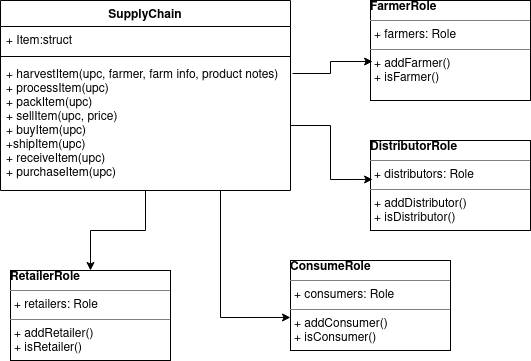

The diagram above was exported from draw.io. Its source (the exported page's mxGraphModel, read from the mxfile embedded in the PNG):
<mxGraphModel dx="782" dy="1050" grid="1" gridSize="10" guides="1" tooltips="1" connect="1" arrows="1" fold="1" page="1" pageScale="1" pageWidth="850" pageHeight="1100" math="0" shadow="0">
  <root>
    <mxCell id="iIg4ng2gZsuIlEm2m4hm-0" />
    <mxCell id="iIg4ng2gZsuIlEm2m4hm-1" parent="iIg4ng2gZsuIlEm2m4hm-0" />
    <mxCell id="iIg4ng2gZsuIlEm2m4hm-13" style="edgeStyle=orthogonalEdgeStyle;rounded=0;orthogonalLoop=1;jettySize=auto;html=1;entryX=0.5;entryY=0;entryDx=0;entryDy=0;" parent="iIg4ng2gZsuIlEm2m4hm-1" source="iIg4ng2gZsuIlEm2m4hm-2" target="iIg4ng2gZsuIlEm2m4hm-7" edge="1">
      <mxGeometry relative="1" as="geometry" />
    </mxCell>
    <mxCell id="iIg4ng2gZsuIlEm2m4hm-14" style="edgeStyle=orthogonalEdgeStyle;rounded=0;orthogonalLoop=1;jettySize=auto;html=1;entryX=0;entryY=0.633;entryDx=0;entryDy=0;entryPerimeter=0;" parent="iIg4ng2gZsuIlEm2m4hm-1" source="iIg4ng2gZsuIlEm2m4hm-2" target="iIg4ng2gZsuIlEm2m4hm-10" edge="1">
      <mxGeometry relative="1" as="geometry">
        <Array as="points">
          <mxPoint x="320" y="507" />
        </Array>
      </mxGeometry>
    </mxCell>
    <mxCell id="iIg4ng2gZsuIlEm2m4hm-2" value="SupplyChain" style="swimlane;fontStyle=1;align=center;verticalAlign=top;childLayout=stackLayout;horizontal=1;startSize=26;horizontalStack=0;resizeParent=1;resizeParentMax=0;resizeLast=0;collapsible=1;marginBottom=0;" parent="iIg4ng2gZsuIlEm2m4hm-1" vertex="1">
      <mxGeometry x="100" y="190" width="290" height="190" as="geometry" />
    </mxCell>
    <mxCell id="iIg4ng2gZsuIlEm2m4hm-3" value="+ Item:struct" style="text;strokeColor=none;fillColor=none;align=left;verticalAlign=top;spacingLeft=4;spacingRight=4;overflow=hidden;rotatable=0;points=[[0,0.5],[1,0.5]];portConstraint=eastwest;" parent="iIg4ng2gZsuIlEm2m4hm-2" vertex="1">
      <mxGeometry y="26" width="290" height="26" as="geometry" />
    </mxCell>
    <mxCell id="iIg4ng2gZsuIlEm2m4hm-4" value="" style="line;strokeWidth=1;fillColor=none;align=left;verticalAlign=middle;spacingTop=-1;spacingLeft=3;spacingRight=3;rotatable=0;labelPosition=right;points=[];portConstraint=eastwest;" parent="iIg4ng2gZsuIlEm2m4hm-2" vertex="1">
      <mxGeometry y="52" width="290" height="8" as="geometry" />
    </mxCell>
    <mxCell id="iIg4ng2gZsuIlEm2m4hm-5" value="+ harvestItem(upc, farmer, farm info, product notes)&#10;+ processItem(upc)&#10;+ packItem(upc)&#10;+ sellItem(upc, price)&#10;+ buyItem(upc)&#10;+shipItem(upc)&#10;+ receiveItem(upc)&#10;+ purchaseItem(upc)&#10;" style="text;strokeColor=none;fillColor=none;align=left;verticalAlign=top;spacingLeft=4;spacingRight=4;overflow=hidden;rotatable=0;points=[[0,0.5],[1,0.5]];portConstraint=eastwest;" parent="iIg4ng2gZsuIlEm2m4hm-2" vertex="1">
      <mxGeometry y="60" width="290" height="130" as="geometry" />
    </mxCell>
    <mxCell id="iIg4ng2gZsuIlEm2m4hm-7" value="&lt;b&gt;RetailerRole&lt;/b&gt;&lt;hr size=&quot;1&quot;&gt;&lt;p style=&quot;margin: 0px ; margin-left: 4px&quot;&gt;+ retailers: Role&lt;/p&gt;&lt;hr size=&quot;1&quot;&gt;&lt;p style=&quot;margin: 0px ; margin-left: 4px&quot;&gt;+ addRetailer()&lt;/p&gt;&lt;p style=&quot;margin: 0px ; margin-left: 4px&quot;&gt;+ isRetailer()&lt;br&gt;&lt;/p&gt;" style="verticalAlign=top;align=left;overflow=fill;fontSize=12;fontFamily=Helvetica;html=1;" parent="iIg4ng2gZsuIlEm2m4hm-1" vertex="1">
      <mxGeometry x="110" y="460" width="160" height="90" as="geometry" />
    </mxCell>
    <mxCell id="iIg4ng2gZsuIlEm2m4hm-8" value="&lt;b&gt;DistributorRole&lt;/b&gt;&lt;hr size=&quot;1&quot;&gt;&lt;p style=&quot;margin: 0px ; margin-left: 4px&quot;&gt;+ distributors: Role&lt;/p&gt;&lt;hr size=&quot;1&quot;&gt;&lt;p style=&quot;margin: 0px ; margin-left: 4px&quot;&gt;+ addDistributor()&lt;/p&gt;&lt;p style=&quot;margin: 0px ; margin-left: 4px&quot;&gt;+ isDistributor()&lt;br&gt;&lt;/p&gt;" style="verticalAlign=top;align=left;overflow=fill;fontSize=12;fontFamily=Helvetica;html=1;" parent="iIg4ng2gZsuIlEm2m4hm-1" vertex="1">
      <mxGeometry x="470" y="330" width="160" height="90" as="geometry" />
    </mxCell>
    <mxCell id="iIg4ng2gZsuIlEm2m4hm-9" value="&lt;b&gt;FarmerRole&lt;/b&gt;&lt;hr size=&quot;1&quot;&gt;&lt;p style=&quot;margin: 0px ; margin-left: 4px&quot;&gt;+ farmers: Role&lt;/p&gt;&lt;hr size=&quot;1&quot;&gt;&lt;p style=&quot;margin: 0px ; margin-left: 4px&quot;&gt;+ addFarmer()&lt;/p&gt;&lt;p style=&quot;margin: 0px ; margin-left: 4px&quot;&gt;+ isFarmer()&lt;br&gt;&lt;/p&gt;" style="verticalAlign=top;align=left;overflow=fill;fontSize=12;fontFamily=Helvetica;html=1;" parent="iIg4ng2gZsuIlEm2m4hm-1" vertex="1">
      <mxGeometry x="470" y="190" width="160" height="100" as="geometry" />
    </mxCell>
    <mxCell id="iIg4ng2gZsuIlEm2m4hm-10" value="&lt;b&gt;ConsumeRole&lt;/b&gt;&lt;hr size=&quot;1&quot;&gt;&lt;p style=&quot;margin: 0px ; margin-left: 4px&quot;&gt;+ consumers: Role&lt;/p&gt;&lt;hr size=&quot;1&quot;&gt;&lt;p style=&quot;margin: 0px ; margin-left: 4px&quot;&gt;+ addConsumer()&lt;/p&gt;&lt;p style=&quot;margin: 0px ; margin-left: 4px&quot;&gt;+ isConsumer()&lt;br&gt;&lt;/p&gt;" style="verticalAlign=top;align=left;overflow=fill;fontSize=12;fontFamily=Helvetica;html=1;" parent="iIg4ng2gZsuIlEm2m4hm-1" vertex="1">
      <mxGeometry x="390" y="450" width="160" height="90" as="geometry" />
    </mxCell>
    <mxCell id="iIg4ng2gZsuIlEm2m4hm-11" style="edgeStyle=orthogonalEdgeStyle;rounded=0;orthogonalLoop=1;jettySize=auto;html=1;entryX=0.013;entryY=0.61;entryDx=0;entryDy=0;entryPerimeter=0;exitX=1.007;exitY=0.1;exitDx=0;exitDy=0;exitPerimeter=0;" parent="iIg4ng2gZsuIlEm2m4hm-1" source="iIg4ng2gZsuIlEm2m4hm-5" target="iIg4ng2gZsuIlEm2m4hm-9" edge="1">
      <mxGeometry relative="1" as="geometry">
        <mxPoint x="400" y="320" as="sourcePoint" />
      </mxGeometry>
    </mxCell>
    <mxCell id="iIg4ng2gZsuIlEm2m4hm-12" style="edgeStyle=orthogonalEdgeStyle;rounded=0;orthogonalLoop=1;jettySize=auto;html=1;entryX=0.013;entryY=0.433;entryDx=0;entryDy=0;entryPerimeter=0;" parent="iIg4ng2gZsuIlEm2m4hm-1" source="iIg4ng2gZsuIlEm2m4hm-5" target="iIg4ng2gZsuIlEm2m4hm-8" edge="1">
      <mxGeometry relative="1" as="geometry" />
    </mxCell>
  </root>
</mxGraphModel>